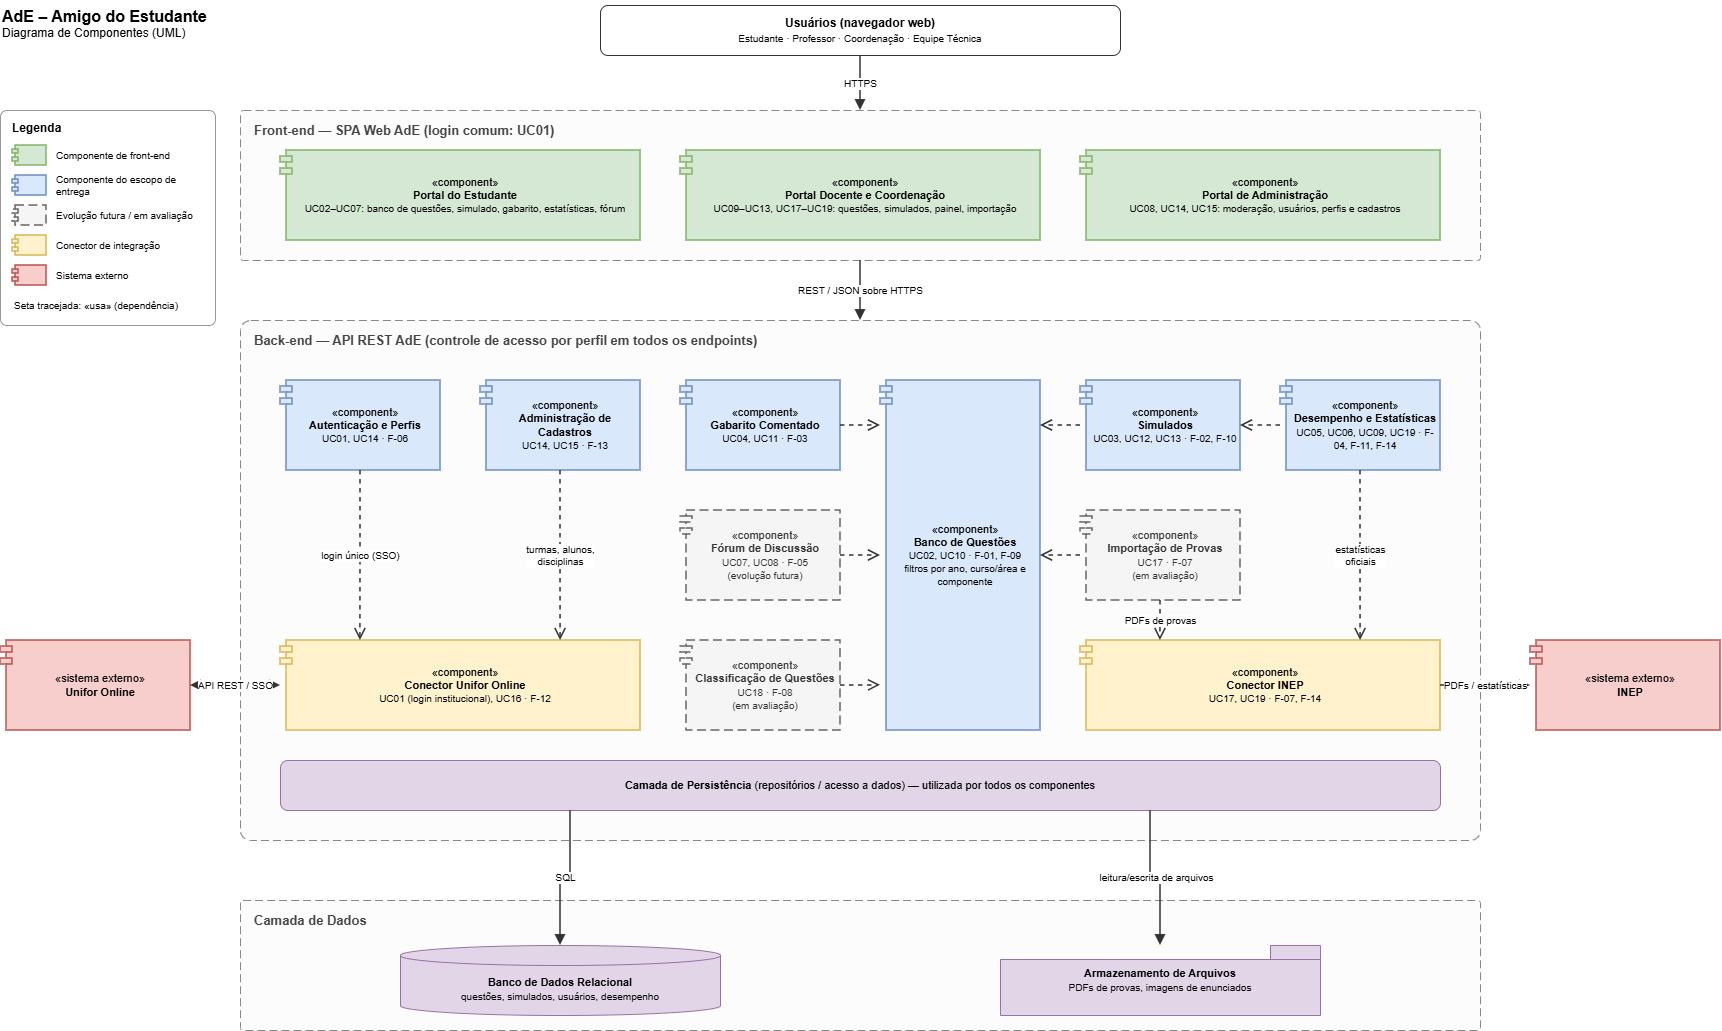

The diagram above was exported from draw.io. Its source (the exported page's mxGraphModel, read from the mxfile embedded in the PNG):
<mxGraphModel dx="1776" dy="1093" grid="1" gridSize="10" guides="1" tooltips="1" connect="1" arrows="1" fold="1" page="1" pageScale="1" pageWidth="1800" pageHeight="1100" math="0" shadow="0">
  <root>
    <mxCell id="0" />
    <mxCell id="1" parent="0" />
    <mxCell id="title" parent="1" style="text;html=1;align=left;verticalAlign=top;fontSize=12;fontFamily=Helvetica;" value="&lt;b style='font-size:16px'&gt;AdE – Amigo do Estudante&lt;/b&gt;&lt;br&gt;Diagrama de Componentes (UML)" vertex="1">
      <mxGeometry height="50" width="330" x="20" y="10" as="geometry" />
    </mxCell>
    <mxCell id="users" parent="1" style="rounded=1;html=1;whiteSpace=wrap;fillColor=#ffffff;strokeColor=#333333;fontSize=12;fontFamily=Helvetica;" value="&lt;b&gt;Usuários (navegador web)&lt;/b&gt;&lt;br&gt;&lt;font style='font-size:10px'&gt;Estudante · Professor · Coordenação · Equipe Técnica&lt;/font&gt;" vertex="1">
      <mxGeometry height="50" width="520" x="620" y="15" as="geometry" />
    </mxCell>
    <mxCell id="front" parent="1" style="rounded=1;arcSize=2;html=1;whiteSpace=wrap;fillColor=#fcfcfc;strokeColor=#888888;dashed=1;dashPattern=8 4;verticalAlign=top;align=left;spacingLeft=12;spacingTop=6;fontStyle=1;fontSize=13;fontColor=#444444;fontFamily=Helvetica;" value="Front-end — SPA Web AdE (login comum: UC01)" vertex="1">
      <mxGeometry height="150" width="1240" x="260" y="120" as="geometry" />
    </mxCell>
    <mxCell id="f1" parent="1" style="shape=module;jettyWidth=12;jettyHeight=6;html=1;whiteSpace=wrap;align=center;verticalAlign=middle;spacingLeft=10;fontSize=11;fillColor=#d5e8d4;strokeColor=#82b366;fontColor=#000000;strokeWidth=1.5;fontFamily=Helvetica;" value="«component»&lt;br&gt;&lt;b&gt;Portal do Estudante&lt;/b&gt;&lt;br&gt;&lt;font style='font-size:10px'&gt;UC02–UC07: banco de questões, simulado, gabarito, estatísticas, fórum&lt;/font&gt;" vertex="1">
      <mxGeometry height="90" width="360" x="300" y="160" as="geometry" />
    </mxCell>
    <mxCell id="f2" parent="1" style="shape=module;jettyWidth=12;jettyHeight=6;html=1;whiteSpace=wrap;align=center;verticalAlign=middle;spacingLeft=10;fontSize=11;fillColor=#d5e8d4;strokeColor=#82b366;fontColor=#000000;strokeWidth=1.5;fontFamily=Helvetica;" value="«component»&lt;br&gt;&lt;b&gt;Portal Docente e Coordenação&lt;/b&gt;&lt;br&gt;&lt;font style='font-size:10px'&gt;UC09–UC13, UC17–UC19: questões, simulados, painel, importação&lt;/font&gt;" vertex="1">
      <mxGeometry height="90" width="360" x="700" y="160" as="geometry" />
    </mxCell>
    <mxCell id="f3" parent="1" style="shape=module;jettyWidth=12;jettyHeight=6;html=1;whiteSpace=wrap;align=center;verticalAlign=middle;spacingLeft=10;fontSize=11;fillColor=#d5e8d4;strokeColor=#82b366;fontColor=#000000;strokeWidth=1.5;fontFamily=Helvetica;" value="«component»&lt;br&gt;&lt;b&gt;Portal de Administração&lt;/b&gt;&lt;br&gt;&lt;font style='font-size:10px'&gt;UC08, UC14, UC15: moderação, usuários, perfis e cadastros&lt;/font&gt;" vertex="1">
      <mxGeometry height="90" width="360" x="1100" y="160" as="geometry" />
    </mxCell>
    <mxCell id="back" parent="1" style="rounded=1;arcSize=2;html=1;whiteSpace=wrap;fillColor=#fcfcfc;strokeColor=#888888;dashed=1;dashPattern=8 4;verticalAlign=top;align=left;spacingLeft=12;spacingTop=6;fontStyle=1;fontSize=13;fontColor=#444444;fontFamily=Helvetica;" value="Back-end — API REST AdE (controle de acesso por perfil em todos os endpoints)" vertex="1">
      <mxGeometry height="520" width="1240" x="260" y="330" as="geometry" />
    </mxCell>
    <mxCell id="auth" parent="1" style="shape=module;jettyWidth=12;jettyHeight=6;html=1;whiteSpace=wrap;align=center;verticalAlign=middle;spacingLeft=10;fontSize=11;fillColor=#dae8fc;strokeColor=#6c8ebf;fontColor=#000000;strokeWidth=1.5;fontFamily=Helvetica;" value="«component»&lt;br&gt;&lt;b&gt;Autenticação e Perfis&lt;/b&gt;&lt;br&gt;&lt;font style='font-size:10px'&gt;UC01, UC14 · F-06&lt;/font&gt;" vertex="1">
      <mxGeometry height="90" width="160" x="300" y="390" as="geometry" />
    </mxCell>
    <mxCell id="adm" parent="1" style="shape=module;jettyWidth=12;jettyHeight=6;html=1;whiteSpace=wrap;align=center;verticalAlign=middle;spacingLeft=10;fontSize=11;fillColor=#dae8fc;strokeColor=#6c8ebf;fontColor=#000000;strokeWidth=1.5;fontFamily=Helvetica;" value="«component»&lt;br&gt;&lt;b&gt;Administração de Cadastros&lt;/b&gt;&lt;br&gt;&lt;font style='font-size:10px'&gt;UC14, UC15 · F-13&lt;/font&gt;" vertex="1">
      <mxGeometry height="90" width="160" x="500" y="390" as="geometry" />
    </mxCell>
    <mxCell id="gab" parent="1" style="shape=module;jettyWidth=12;jettyHeight=6;html=1;whiteSpace=wrap;align=center;verticalAlign=middle;spacingLeft=10;fontSize=11;fillColor=#dae8fc;strokeColor=#6c8ebf;fontColor=#000000;strokeWidth=1.5;fontFamily=Helvetica;" value="«component»&lt;br&gt;&lt;b&gt;Gabarito Comentado&lt;/b&gt;&lt;br&gt;&lt;font style='font-size:10px'&gt;UC04, UC11 · F-03&lt;/font&gt;" vertex="1">
      <mxGeometry height="90" width="160" x="700" y="390" as="geometry" />
    </mxCell>
    <mxCell id="bq" parent="1" style="shape=module;jettyWidth=12;jettyHeight=6;html=1;whiteSpace=wrap;align=center;verticalAlign=middle;spacingLeft=10;fontSize=11;fillColor=#dae8fc;strokeColor=#6c8ebf;fontColor=#000000;strokeWidth=1.5;fontFamily=Helvetica;" value="«component»&lt;br&gt;&lt;b&gt;Banco de Questões&lt;/b&gt;&lt;br&gt;&lt;font style='font-size:10px'&gt;UC02, UC10 · F-01, F-09&lt;br&gt;filtros por ano, curso/área e componente&lt;/font&gt;" vertex="1">
      <mxGeometry height="350" width="160" x="900" y="390" as="geometry" />
    </mxCell>
    <mxCell id="sim" parent="1" style="shape=module;jettyWidth=12;jettyHeight=6;html=1;whiteSpace=wrap;align=center;verticalAlign=middle;spacingLeft=10;fontSize=11;fillColor=#dae8fc;strokeColor=#6c8ebf;fontColor=#000000;strokeWidth=1.5;fontFamily=Helvetica;" value="«component»&lt;br&gt;&lt;b&gt;Simulados&lt;/b&gt;&lt;br&gt;&lt;font style='font-size:10px'&gt;UC03, UC12, UC13 · F-02, F-10&lt;/font&gt;" vertex="1">
      <mxGeometry height="90" width="160" x="1100" y="390" as="geometry" />
    </mxCell>
    <mxCell id="des" parent="1" style="shape=module;jettyWidth=12;jettyHeight=6;html=1;whiteSpace=wrap;align=center;verticalAlign=middle;spacingLeft=10;fontSize=11;fillColor=#dae8fc;strokeColor=#6c8ebf;fontColor=#000000;strokeWidth=1.5;fontFamily=Helvetica;" value="«component»&lt;br&gt;&lt;b&gt;Desempenho e Estatísticas&lt;/b&gt;&lt;br&gt;&lt;font style='font-size:10px'&gt;UC05, UC06, UC09, UC19 · F-04, F-11, F-14&lt;/font&gt;" vertex="1">
      <mxGeometry height="90" width="160" x="1300" y="390" as="geometry" />
    </mxCell>
    <mxCell id="for" parent="1" style="shape=module;jettyWidth=12;jettyHeight=6;html=1;whiteSpace=wrap;align=center;verticalAlign=middle;spacingLeft=10;fontSize=11;fillColor=#f5f5f5;strokeColor=#666666;fontColor=#333333;strokeWidth=1.5;fontFamily=Helvetica;dashed=1;dashPattern=6 3;" value="«component»&lt;br&gt;&lt;b&gt;Fórum de Discussão&lt;/b&gt;&lt;br&gt;&lt;font style='font-size:10px'&gt;UC07, UC08 · F-05&lt;br&gt;(evolução futura)&lt;/font&gt;" vertex="1">
      <mxGeometry height="90" width="160" x="700" y="520" as="geometry" />
    </mxCell>
    <mxCell id="imp" parent="1" style="shape=module;jettyWidth=12;jettyHeight=6;html=1;whiteSpace=wrap;align=center;verticalAlign=middle;spacingLeft=10;fontSize=11;fillColor=#f5f5f5;strokeColor=#666666;fontColor=#333333;strokeWidth=1.5;fontFamily=Helvetica;dashed=1;dashPattern=6 3;" value="«component»&lt;br&gt;&lt;b&gt;Importação de Provas&lt;/b&gt;&lt;br&gt;&lt;font style='font-size:10px'&gt;UC17 · F-07&lt;br&gt;(em avaliação)&lt;/font&gt;" vertex="1">
      <mxGeometry height="90" width="160" x="1100" y="520" as="geometry" />
    </mxCell>
    <mxCell id="cla" parent="1" style="shape=module;jettyWidth=12;jettyHeight=6;html=1;whiteSpace=wrap;align=center;verticalAlign=middle;spacingLeft=10;fontSize=11;fillColor=#f5f5f5;strokeColor=#666666;fontColor=#333333;strokeWidth=1.5;fontFamily=Helvetica;dashed=1;dashPattern=6 3;" value="«component»&lt;br&gt;&lt;b&gt;Classificação de Questões&lt;/b&gt;&lt;br&gt;&lt;font style='font-size:10px'&gt;UC18 · F-08&lt;br&gt;(em avaliação)&lt;/font&gt;" vertex="1">
      <mxGeometry height="90" width="160" x="700" y="650" as="geometry" />
    </mxCell>
    <mxCell id="cuni" parent="1" style="shape=module;jettyWidth=12;jettyHeight=6;html=1;whiteSpace=wrap;align=center;verticalAlign=middle;spacingLeft=10;fontSize=11;fillColor=#fff2cc;strokeColor=#d6b656;fontColor=#000000;strokeWidth=1.5;fontFamily=Helvetica;" value="«component»&lt;br&gt;&lt;b&gt;Conector Unifor Online&lt;/b&gt;&lt;br&gt;&lt;font style='font-size:10px'&gt;UC01 (login institucional), UC16 · F-12&lt;/font&gt;" vertex="1">
      <mxGeometry height="90" width="360" x="300" y="650" as="geometry" />
    </mxCell>
    <mxCell id="cinep" parent="1" style="shape=module;jettyWidth=12;jettyHeight=6;html=1;whiteSpace=wrap;align=center;verticalAlign=middle;spacingLeft=10;fontSize=11;fillColor=#fff2cc;strokeColor=#d6b656;fontColor=#000000;strokeWidth=1.5;fontFamily=Helvetica;" value="«component»&lt;br&gt;&lt;b&gt;Conector INEP&lt;/b&gt;&lt;br&gt;&lt;font style='font-size:10px'&gt;UC17, UC19 · F-07, F-14&lt;/font&gt;" vertex="1">
      <mxGeometry height="90" width="360" x="1100" y="650" as="geometry" />
    </mxCell>
    <mxCell id="pers" parent="1" style="rounded=1;html=1;whiteSpace=wrap;fillColor=#e1d5e7;strokeColor=#9673a6;fontSize=11;fontFamily=Helvetica;" value="&lt;b&gt;Camada de Persistência&lt;/b&gt; (repositórios / acesso a dados) — utilizada por todos os componentes" vertex="1">
      <mxGeometry height="50" width="1160" x="300" y="770" as="geometry" />
    </mxCell>
    <mxCell id="data" parent="1" style="rounded=1;arcSize=2;html=1;whiteSpace=wrap;fillColor=#fcfcfc;strokeColor=#888888;dashed=1;dashPattern=8 4;verticalAlign=top;align=left;spacingLeft=12;spacingTop=6;fontStyle=1;fontSize=13;fontColor=#444444;fontFamily=Helvetica;" value="Camada de Dados" vertex="1">
      <mxGeometry height="130" width="1240" x="260" y="910" as="geometry" />
    </mxCell>
    <mxCell id="db" parent="1" style="shape=cylinder3;boundedLbl=1;backgroundOutline=1;size=10;html=1;whiteSpace=wrap;fillColor=#e1d5e7;strokeColor=#9673a6;fontSize=11;fontFamily=Helvetica;" value="&lt;b&gt;Banco de Dados Relacional&lt;/b&gt;&lt;br&gt;&lt;font style='font-size:10px'&gt;questões, simulados, usuários, desempenho&lt;/font&gt;" vertex="1">
      <mxGeometry height="70" width="320" x="420" y="955" as="geometry" />
    </mxCell>
    <mxCell id="fs" parent="1" style="shape=folder;tabWidth=50;tabHeight=14;html=1;whiteSpace=wrap;fillColor=#e1d5e7;strokeColor=#9673a6;fontSize=11;fontFamily=Helvetica;" value="&lt;b&gt;Armazenamento de Arquivos&lt;/b&gt;&lt;br&gt;&lt;font style='font-size:10px'&gt;PDFs de provas, imagens de enunciados&lt;/font&gt;" vertex="1">
      <mxGeometry height="70" width="320" x="1020" y="955" as="geometry" />
    </mxCell>
    <mxCell id="xuni" parent="1" style="shape=module;jettyWidth=12;jettyHeight=6;html=1;whiteSpace=wrap;align=center;verticalAlign=middle;spacingLeft=10;fontSize=11;fillColor=#f8cecc;strokeColor=#b85450;fontColor=#000000;strokeWidth=1.5;fontFamily=Helvetica;" value="«sistema externo»&lt;br&gt;&lt;b&gt;Unifor Online&lt;/b&gt;" vertex="1">
      <mxGeometry height="90" width="190" x="20" y="650" as="geometry" />
    </mxCell>
    <mxCell id="xinep" parent="1" style="shape=module;jettyWidth=12;jettyHeight=6;html=1;whiteSpace=wrap;align=center;verticalAlign=middle;spacingLeft=10;fontSize=11;fillColor=#f8cecc;strokeColor=#b85450;fontColor=#000000;strokeWidth=1.5;fontFamily=Helvetica;" value="«sistema externo»&lt;br&gt;&lt;b&gt;INEP&lt;/b&gt;" vertex="1">
      <mxGeometry height="90" width="190" x="1550" y="650" as="geometry" />
    </mxCell>
    <mxCell id="leg" parent="1" style="rounded=1;arcSize=3;html=1;fillColor=#ffffff;strokeColor=#999999;verticalAlign=top;align=left;spacingLeft=10;spacingTop=4;fontStyle=1;fontSize=12;fontFamily=Helvetica;" value="Legenda" vertex="1">
      <mxGeometry height="215" width="215" x="20" y="120" as="geometry" />
    </mxCell>
    <mxCell id="lg1" parent="1" style="shape=module;jettyWidth=6;jettyHeight=4;html=1;whiteSpace=wrap;align=center;verticalAlign=middle;spacingLeft=10;fontSize=11;fillColor=#d5e8d4;strokeColor=#82b366;fontColor=#000000;strokeWidth=1.5;fontFamily=Helvetica;" value="" vertex="1">
      <mxGeometry height="20" width="34" x="32" y="155" as="geometry" />
    </mxCell>
    <mxCell id="lg1t" parent="1" style="text;html=1;whiteSpace=wrap;align=left;verticalAlign=middle;fontSize=10;fontFamily=Helvetica;" value="Componente de front-end" vertex="1">
      <mxGeometry height="24" width="155" x="74" y="153" as="geometry" />
    </mxCell>
    <mxCell id="lg2" parent="1" style="shape=module;jettyWidth=6;jettyHeight=4;html=1;whiteSpace=wrap;align=center;verticalAlign=middle;spacingLeft=10;fontSize=11;fillColor=#dae8fc;strokeColor=#6c8ebf;fontColor=#000000;strokeWidth=1.5;fontFamily=Helvetica;" value="" vertex="1">
      <mxGeometry height="20" width="34" x="32" y="185" as="geometry" />
    </mxCell>
    <mxCell id="lg2t" parent="1" style="text;html=1;whiteSpace=wrap;align=left;verticalAlign=middle;fontSize=10;fontFamily=Helvetica;" value="Componente do escopo de entrega" vertex="1">
      <mxGeometry height="24" width="155" x="74" y="183" as="geometry" />
    </mxCell>
    <mxCell id="lg3" parent="1" style="shape=module;jettyWidth=6;jettyHeight=4;html=1;whiteSpace=wrap;align=center;verticalAlign=middle;spacingLeft=10;fontSize=11;fillColor=#f5f5f5;strokeColor=#666666;fontColor=#333333;strokeWidth=1.5;fontFamily=Helvetica;dashed=1;dashPattern=6 3;" value="" vertex="1">
      <mxGeometry height="20" width="34" x="32" y="215" as="geometry" />
    </mxCell>
    <mxCell id="lg3t" parent="1" style="text;html=1;whiteSpace=wrap;align=left;verticalAlign=middle;fontSize=10;fontFamily=Helvetica;" value="Evolução futura / em avaliação" vertex="1">
      <mxGeometry height="24" width="155" x="74" y="213" as="geometry" />
    </mxCell>
    <mxCell id="lg4" parent="1" style="shape=module;jettyWidth=6;jettyHeight=4;html=1;whiteSpace=wrap;align=center;verticalAlign=middle;spacingLeft=10;fontSize=11;fillColor=#fff2cc;strokeColor=#d6b656;fontColor=#000000;strokeWidth=1.5;fontFamily=Helvetica;" value="" vertex="1">
      <mxGeometry height="20" width="34" x="32" y="245" as="geometry" />
    </mxCell>
    <mxCell id="lg4t" parent="1" style="text;html=1;whiteSpace=wrap;align=left;verticalAlign=middle;fontSize=10;fontFamily=Helvetica;" value="Conector de integração" vertex="1">
      <mxGeometry height="24" width="155" x="74" y="243" as="geometry" />
    </mxCell>
    <mxCell id="lg5" parent="1" style="shape=module;jettyWidth=6;jettyHeight=4;html=1;whiteSpace=wrap;align=center;verticalAlign=middle;spacingLeft=10;fontSize=11;fillColor=#f8cecc;strokeColor=#b85450;fontColor=#000000;strokeWidth=1.5;fontFamily=Helvetica;" value="" vertex="1">
      <mxGeometry height="20" width="34" x="32" y="275" as="geometry" />
    </mxCell>
    <mxCell id="lg5t" parent="1" style="text;html=1;whiteSpace=wrap;align=left;verticalAlign=middle;fontSize=10;fontFamily=Helvetica;" value="Sistema externo" vertex="1">
      <mxGeometry height="24" width="155" x="74" y="273" as="geometry" />
    </mxCell>
    <mxCell id="lg6a" parent="1" style="shape=rectangle;fillColor=none;strokeColor=none;" value="" vertex="1">
      <mxGeometry height="1" width="34" x="32" y="313" as="geometry" />
    </mxCell>
    <mxCell id="lg6t" parent="1" style="text;html=1;whiteSpace=wrap;align=left;verticalAlign=middle;fontSize=10;fontFamily=Helvetica;" value="Seta tracejada: «usa» (dependência)" vertex="1">
      <mxGeometry height="24" width="190" x="32" y="303" as="geometry" />
    </mxCell>
    <mxCell id="e_u_f" edge="1" parent="1" source="users" style="edgeStyle=orthogonalEdgeStyle;rounded=0;html=1;endArrow=block;endFill=1;startArrow=none;endSize=7;strokeColor=#333333;strokeWidth=1.5;fontSize=10;labelBackgroundColor=#ffffff;fontFamily=Helvetica;exitX=0.5;exitY=1;entryX=0.5;entryY=0;exitDx=0;exitDy=0;entryDx=0;entryDy=0;" target="front" value="HTTPS">
      <mxGeometry relative="1" as="geometry" />
    </mxCell>
    <mxCell id="e_f_b" edge="1" parent="1" source="front" style="edgeStyle=orthogonalEdgeStyle;rounded=0;html=1;endArrow=block;endFill=1;startArrow=none;endSize=7;strokeColor=#333333;strokeWidth=1.5;fontSize=10;labelBackgroundColor=#ffffff;fontFamily=Helvetica;exitX=0.5;exitY=1;entryX=0.5;entryY=0;exitDx=0;exitDy=0;entryDx=0;entryDy=0;" target="back" value="REST / JSON sobre HTTPS">
      <mxGeometry relative="1" as="geometry" />
    </mxCell>
    <mxCell id="e_gab" edge="1" parent="1" source="gab" style="edgeStyle=orthogonalEdgeStyle;rounded=0;html=1;dashed=1;endArrow=open;endFill=0;endSize=9;strokeColor=#333333;strokeWidth=1.5;fontSize=10;labelBackgroundColor=#ffffff;fontFamily=Helvetica;exitX=1;exitY=0.5;entryX=0;entryY=0.1286;exitDx=0;exitDy=0;entryDx=0;entryDy=0;" target="bq" value="">
      <mxGeometry relative="1" as="geometry" />
    </mxCell>
    <mxCell id="e_sim" edge="1" parent="1" source="sim" style="edgeStyle=orthogonalEdgeStyle;rounded=0;html=1;dashed=1;endArrow=open;endFill=0;endSize=9;strokeColor=#333333;strokeWidth=1.5;fontSize=10;labelBackgroundColor=#ffffff;fontFamily=Helvetica;exitX=0;exitY=0.5;entryX=1;entryY=0.1286;exitDx=0;exitDy=0;entryDx=0;entryDy=0;" target="bq" value="">
      <mxGeometry relative="1" as="geometry" />
    </mxCell>
    <mxCell id="e_des" edge="1" parent="1" source="des" style="edgeStyle=orthogonalEdgeStyle;rounded=0;html=1;dashed=1;endArrow=open;endFill=0;endSize=9;strokeColor=#333333;strokeWidth=1.5;fontSize=10;labelBackgroundColor=#ffffff;fontFamily=Helvetica;exitX=0;exitY=0.5;entryX=1;entryY=0.5;exitDx=0;exitDy=0;entryDx=0;entryDy=0;" target="sim" value="">
      <mxGeometry relative="1" as="geometry" />
    </mxCell>
    <mxCell id="e_for" edge="1" parent="1" source="for" style="edgeStyle=orthogonalEdgeStyle;rounded=0;html=1;dashed=1;endArrow=open;endFill=0;endSize=9;strokeColor=#333333;strokeWidth=1.5;fontSize=10;labelBackgroundColor=#ffffff;fontFamily=Helvetica;exitX=1;exitY=0.5;entryX=0;entryY=0.5;exitDx=0;exitDy=0;entryDx=0;entryDy=0;" target="bq" value="">
      <mxGeometry relative="1" as="geometry" />
    </mxCell>
    <mxCell id="e_imp" edge="1" parent="1" source="imp" style="edgeStyle=orthogonalEdgeStyle;rounded=0;html=1;dashed=1;endArrow=open;endFill=0;endSize=9;strokeColor=#333333;strokeWidth=1.5;fontSize=10;labelBackgroundColor=#ffffff;fontFamily=Helvetica;exitX=0;exitY=0.5;entryX=1;entryY=0.5;exitDx=0;exitDy=0;entryDx=0;entryDy=0;" target="bq" value="">
      <mxGeometry relative="1" as="geometry" />
    </mxCell>
    <mxCell id="e_cla" edge="1" parent="1" source="cla" style="edgeStyle=orthogonalEdgeStyle;rounded=0;html=1;dashed=1;endArrow=open;endFill=0;endSize=9;strokeColor=#333333;strokeWidth=1.5;fontSize=10;labelBackgroundColor=#ffffff;fontFamily=Helvetica;exitX=1;exitY=0.5;entryX=0;entryY=0.871;exitDx=0;exitDy=0;entryDx=0;entryDy=0;" target="bq" value="">
      <mxGeometry relative="1" as="geometry" />
    </mxCell>
    <mxCell id="e_a_u" edge="1" parent="1" source="auth" style="edgeStyle=orthogonalEdgeStyle;rounded=0;html=1;dashed=1;endArrow=open;endFill=0;endSize=9;strokeColor=#333333;strokeWidth=1.5;fontSize=10;labelBackgroundColor=#ffffff;fontFamily=Helvetica;exitX=0.5;exitY=1;entryX=0.222;entryY=0;exitDx=0;exitDy=0;entryDx=0;entryDy=0;" target="cuni" value="login único (SSO)">
      <mxGeometry relative="1" as="geometry" />
    </mxCell>
    <mxCell id="e_ad_u" edge="1" parent="1" source="adm" style="edgeStyle=orthogonalEdgeStyle;rounded=0;html=1;dashed=1;endArrow=open;endFill=0;endSize=9;strokeColor=#333333;strokeWidth=1.5;fontSize=10;labelBackgroundColor=#ffffff;fontFamily=Helvetica;exitX=0.5;exitY=1;entryX=0.778;entryY=0;exitDx=0;exitDy=0;entryDx=0;entryDy=0;" target="cuni" value="turmas, alunos,&lt;br&gt;disciplinas">
      <mxGeometry relative="1" as="geometry" />
    </mxCell>
    <mxCell id="e_i_i" edge="1" parent="1" source="imp" style="edgeStyle=orthogonalEdgeStyle;rounded=0;html=1;dashed=1;endArrow=open;endFill=0;endSize=9;strokeColor=#333333;strokeWidth=1.5;fontSize=10;labelBackgroundColor=#ffffff;fontFamily=Helvetica;exitX=0.5;exitY=1;entryX=0.222;entryY=0;exitDx=0;exitDy=0;entryDx=0;entryDy=0;" target="cinep" value="PDFs de provas">
      <mxGeometry relative="1" as="geometry" />
    </mxCell>
    <mxCell id="e_d_i" edge="1" parent="1" source="des" style="edgeStyle=orthogonalEdgeStyle;rounded=0;html=1;dashed=1;endArrow=open;endFill=0;endSize=9;strokeColor=#333333;strokeWidth=1.5;fontSize=10;labelBackgroundColor=#ffffff;fontFamily=Helvetica;exitX=0.5;exitY=1;entryX=0.778;entryY=0;exitDx=0;exitDy=0;entryDx=0;entryDy=0;" target="cinep" value="estatísticas&lt;br&gt;oficiais">
      <mxGeometry relative="1" as="geometry" />
    </mxCell>
    <mxCell id="e_cu_x" edge="1" parent="1" source="cuni" style="edgeStyle=orthogonalEdgeStyle;rounded=0;html=1;endArrow=block;endFill=1;startArrow=none;endSize=7;strokeColor=#333333;strokeWidth=1.5;fontSize=10;labelBackgroundColor=#ffffff;fontFamily=Helvetica;startArrow=block;startFill=1;startSize=7;exitX=0;exitY=0.5;entryX=1;entryY=0.5;exitDx=0;exitDy=0;entryDx=0;entryDy=0;" target="xuni" value="API REST / SSO">
      <mxGeometry relative="1" as="geometry" />
    </mxCell>
    <mxCell id="e_ci_x" edge="1" parent="1" source="cinep" style="edgeStyle=orthogonalEdgeStyle;rounded=0;html=1;endArrow=block;endFill=1;startArrow=none;endSize=7;strokeColor=#333333;strokeWidth=1.5;fontSize=10;labelBackgroundColor=#ffffff;fontFamily=Helvetica;exitX=1;exitY=0.5;entryX=0;entryY=0.5;exitDx=0;exitDy=0;entryDx=0;entryDy=0;" target="xinep" value="PDFs / estatísticas">
      <mxGeometry relative="1" as="geometry" />
    </mxCell>
    <mxCell id="e_p_db" edge="1" parent="1" source="pers" style="edgeStyle=orthogonalEdgeStyle;rounded=0;html=1;endArrow=block;endFill=1;startArrow=none;endSize=7;strokeColor=#333333;strokeWidth=1.5;fontSize=10;labelBackgroundColor=#ffffff;fontFamily=Helvetica;exitX=0.25;exitY=1;entryX=0.5;entryY=0;exitDx=0;exitDy=0;entryDx=0;entryDy=0;" target="db" value="SQL">
      <mxGeometry relative="1" as="geometry" />
    </mxCell>
    <mxCell id="e_p_fs" edge="1" parent="1" source="pers" style="edgeStyle=orthogonalEdgeStyle;rounded=0;html=1;endArrow=block;endFill=1;startArrow=none;endSize=7;strokeColor=#333333;strokeWidth=1.5;fontSize=10;labelBackgroundColor=#ffffff;fontFamily=Helvetica;exitX=0.75;exitY=1;entryX=0.5;entryY=0;exitDx=0;exitDy=0;entryDx=0;entryDy=0;" target="fs" value="leitura/escrita de arquivos">
      <mxGeometry relative="1" as="geometry" />
    </mxCell>
  </root>
</mxGraphModel>